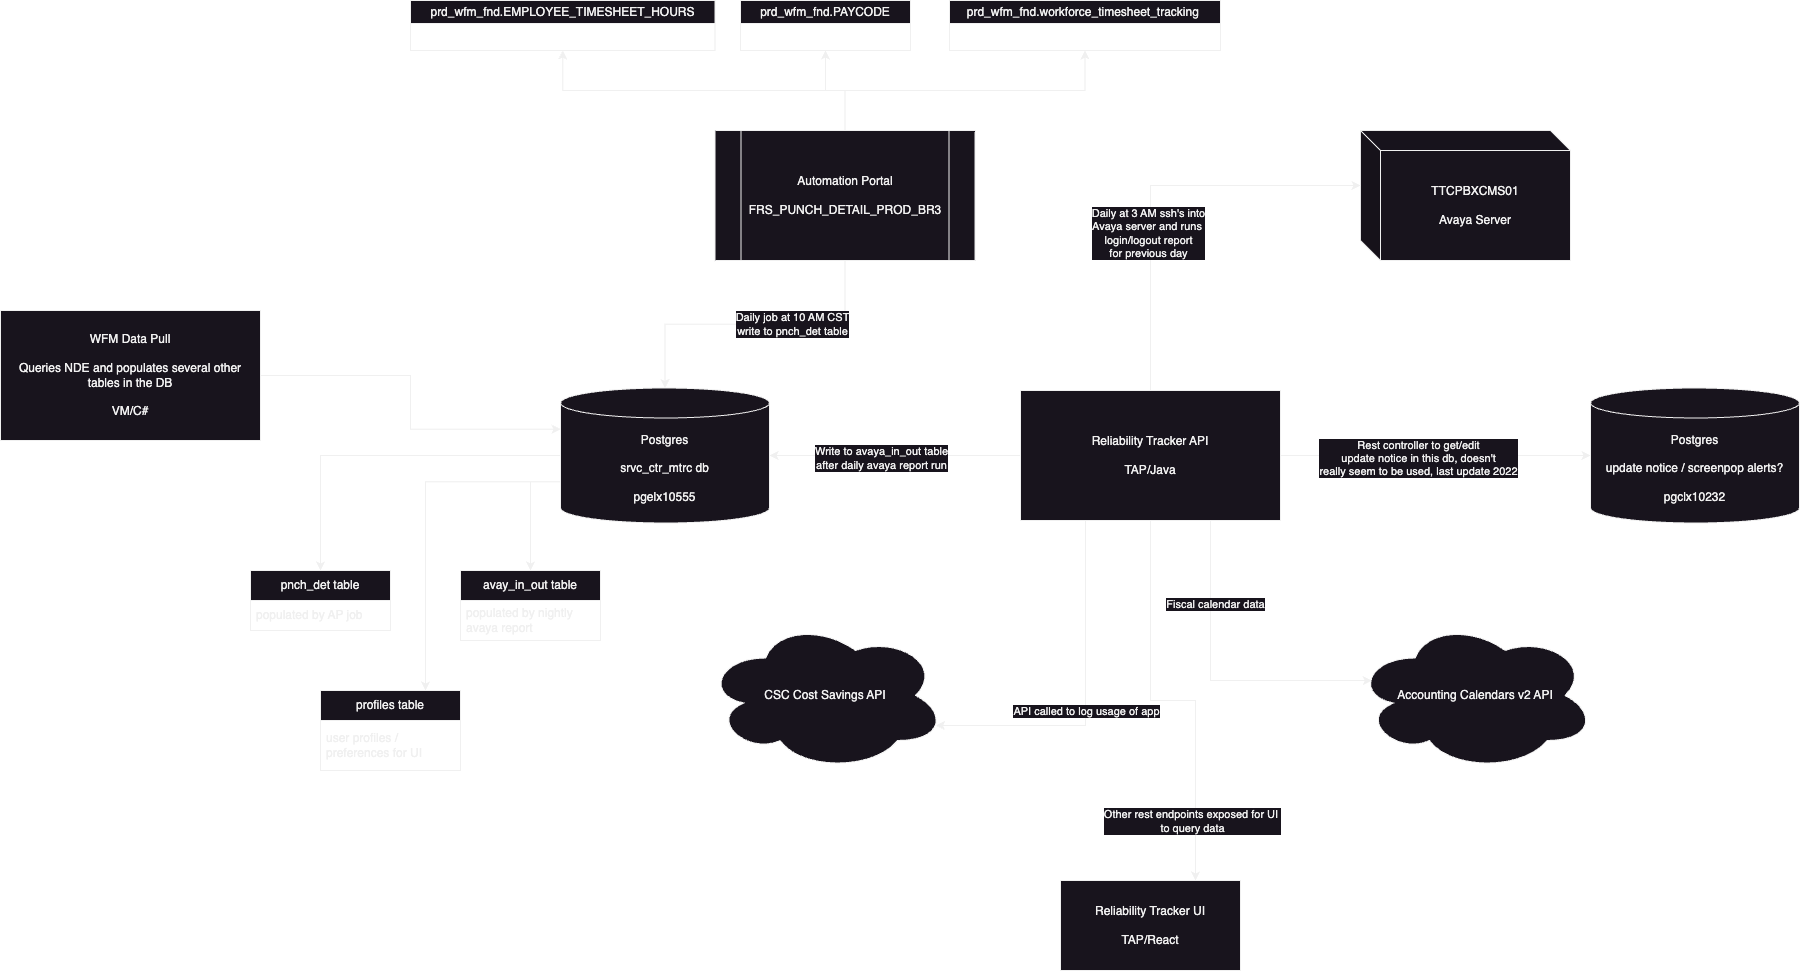

The diagram above was exported from draw.io. Its source (the exported page's mxGraphModel, read from the mxfile embedded in the PNG):
<mxGraphModel dx="3034" dy="1579" grid="1" gridSize="10" guides="1" tooltips="1" connect="1" arrows="1" fold="1" page="0" pageScale="1" pageWidth="850" pageHeight="1100" math="0" shadow="0">
  <root>
    <mxCell id="0" />
    <mxCell id="1" parent="0" />
    <mxCell id="cnOg6EXgVg075GHT7eUA-12" style="edgeStyle=orthogonalEdgeStyle;rounded=0;orthogonalLoop=1;jettySize=auto;html=1;exitX=1;exitY=0.5;exitDx=0;exitDy=0;" parent="1" source="MPmWYReSBp-pL6aIpbx4-1" target="MPmWYReSBp-pL6aIpbx4-10" edge="1">
      <mxGeometry relative="1" as="geometry" />
    </mxCell>
    <mxCell id="cnOg6EXgVg075GHT7eUA-13" value="Rest controller to get/edit&lt;br&gt;update notice in this db, doesn't&lt;br&gt;really seem to be used, last update 2022" style="edgeLabel;html=1;align=center;verticalAlign=middle;resizable=0;points=[];" parent="cnOg6EXgVg075GHT7eUA-12" vertex="1" connectable="0">
      <mxGeometry x="-0.1161" y="-2" relative="1" as="geometry">
        <mxPoint as="offset" />
      </mxGeometry>
    </mxCell>
    <mxCell id="cnOg6EXgVg075GHT7eUA-16" style="edgeStyle=orthogonalEdgeStyle;rounded=0;orthogonalLoop=1;jettySize=auto;html=1;exitX=0.5;exitY=1;exitDx=0;exitDy=0;entryX=0.75;entryY=0;entryDx=0;entryDy=0;" parent="1" source="MPmWYReSBp-pL6aIpbx4-1" target="MPmWYReSBp-pL6aIpbx4-6" edge="1">
      <mxGeometry relative="1" as="geometry" />
    </mxCell>
    <mxCell id="cnOg6EXgVg075GHT7eUA-17" value="Other rest endpoints exposed for UI&amp;nbsp;&lt;br&gt;to query data" style="edgeLabel;html=1;align=center;verticalAlign=middle;resizable=0;points=[];" parent="cnOg6EXgVg075GHT7eUA-16" vertex="1" connectable="0">
      <mxGeometry x="0.7028" y="-4" relative="1" as="geometry">
        <mxPoint as="offset" />
      </mxGeometry>
    </mxCell>
    <mxCell id="MPmWYReSBp-pL6aIpbx4-1" value="Reliability Tracker API&lt;br&gt;&lt;br&gt;TAP/Java" style="rounded=0;whiteSpace=wrap;html=1;" parent="1" vertex="1">
      <mxGeometry x="-200" y="-90" width="260" height="130" as="geometry" />
    </mxCell>
    <mxCell id="MPmWYReSBp-pL6aIpbx4-3" value="TTCPBXCMS01&lt;br style=&quot;border-color: var(--border-color);&quot;&gt;&lt;br style=&quot;border-color: var(--border-color);&quot;&gt;Avaya Server" style="shape=cube;whiteSpace=wrap;html=1;boundedLbl=1;backgroundOutline=1;darkOpacity=0.05;darkOpacity2=0.1;" parent="1" vertex="1">
      <mxGeometry x="140" y="-350" width="210" height="130" as="geometry" />
    </mxCell>
    <mxCell id="cnOg6EXgVg075GHT7eUA-1" style="edgeStyle=orthogonalEdgeStyle;rounded=0;orthogonalLoop=1;jettySize=auto;html=1;exitX=0.5;exitY=0;exitDx=0;exitDy=0;entryX=0.5;entryY=1;entryDx=0;entryDy=0;" parent="1" source="MPmWYReSBp-pL6aIpbx4-4" target="MPmWYReSBp-pL6aIpbx4-7" edge="1">
      <mxGeometry relative="1" as="geometry" />
    </mxCell>
    <mxCell id="cnOg6EXgVg075GHT7eUA-2" style="edgeStyle=orthogonalEdgeStyle;rounded=0;orthogonalLoop=1;jettySize=auto;html=1;exitX=0.5;exitY=0;exitDx=0;exitDy=0;entryX=0.5;entryY=1;entryDx=0;entryDy=0;" parent="1" source="MPmWYReSBp-pL6aIpbx4-4" target="MPmWYReSBp-pL6aIpbx4-8" edge="1">
      <mxGeometry relative="1" as="geometry" />
    </mxCell>
    <mxCell id="cnOg6EXgVg075GHT7eUA-3" style="edgeStyle=orthogonalEdgeStyle;rounded=0;orthogonalLoop=1;jettySize=auto;html=1;exitX=0.5;exitY=0;exitDx=0;exitDy=0;entryX=0.5;entryY=1;entryDx=0;entryDy=0;" parent="1" source="MPmWYReSBp-pL6aIpbx4-4" target="MPmWYReSBp-pL6aIpbx4-9" edge="1">
      <mxGeometry relative="1" as="geometry" />
    </mxCell>
    <mxCell id="MPmWYReSBp-pL6aIpbx4-4" value="Automation Portal&lt;br&gt;&lt;br&gt;FRS_PUNCH_DETAIL_PROD_BR3" style="shape=process;whiteSpace=wrap;html=1;backgroundOutline=1;" parent="1" vertex="1">
      <mxGeometry x="-505.49" y="-350" width="260" height="130" as="geometry" />
    </mxCell>
    <mxCell id="cnOg6EXgVg075GHT7eUA-24" style="edgeStyle=orthogonalEdgeStyle;rounded=0;orthogonalLoop=1;jettySize=auto;html=1;exitX=0;exitY=0.5;exitDx=0;exitDy=0;exitPerimeter=0;entryX=0.5;entryY=0;entryDx=0;entryDy=0;" parent="1" source="MPmWYReSBp-pL6aIpbx4-5" target="cnOg6EXgVg075GHT7eUA-18" edge="1">
      <mxGeometry relative="1" as="geometry" />
    </mxCell>
    <mxCell id="cnOg6EXgVg075GHT7eUA-25" style="edgeStyle=orthogonalEdgeStyle;rounded=0;orthogonalLoop=1;jettySize=auto;html=1;exitX=0;exitY=0;exitDx=0;exitDy=93.75;exitPerimeter=0;entryX=0.5;entryY=0;entryDx=0;entryDy=0;" parent="1" source="MPmWYReSBp-pL6aIpbx4-5" target="cnOg6EXgVg075GHT7eUA-22" edge="1">
      <mxGeometry relative="1" as="geometry" />
    </mxCell>
    <mxCell id="cnOg6EXgVg075GHT7eUA-29" style="edgeStyle=orthogonalEdgeStyle;rounded=0;orthogonalLoop=1;jettySize=auto;html=1;exitX=0;exitY=0;exitDx=0;exitDy=93.75;exitPerimeter=0;entryX=0.75;entryY=0;entryDx=0;entryDy=0;" parent="1" source="MPmWYReSBp-pL6aIpbx4-5" target="cnOg6EXgVg075GHT7eUA-27" edge="1">
      <mxGeometry relative="1" as="geometry" />
    </mxCell>
    <mxCell id="MPmWYReSBp-pL6aIpbx4-5" value="Postgres&lt;br&gt;&lt;br&gt;srvc_ctr_mtrc db&lt;br&gt;&lt;br&gt;pgelx10555" style="shape=cylinder3;whiteSpace=wrap;html=1;boundedLbl=1;backgroundOutline=1;size=15;" parent="1" vertex="1">
      <mxGeometry x="-660" y="-92.5" width="209.03" height="135" as="geometry" />
    </mxCell>
    <mxCell id="MPmWYReSBp-pL6aIpbx4-6" value="Reliability Tracker UI&lt;br&gt;&lt;br&gt;TAP/React" style="rounded=0;whiteSpace=wrap;html=1;" parent="1" vertex="1">
      <mxGeometry x="-160" y="400" width="180" height="90" as="geometry" />
    </mxCell>
    <mxCell id="MPmWYReSBp-pL6aIpbx4-7" value="&lt;div&gt;&lt;span style=&quot;font-weight: normal;&quot;&gt;prd_wfm_fnd.EMPLOYEE_TIMESHEET_HOURS&lt;/span&gt;&lt;/div&gt;" style="swimlane;whiteSpace=wrap;html=1;" parent="1" vertex="1">
      <mxGeometry x="-810" y="-480" width="304.51" height="50" as="geometry" />
    </mxCell>
    <mxCell id="MPmWYReSBp-pL6aIpbx4-8" value="&lt;div&gt;&lt;span style=&quot;font-weight: normal;&quot;&gt;prd_wfm_fnd.PAYCODE&lt;/span&gt;&lt;/div&gt;" style="swimlane;whiteSpace=wrap;html=1;" parent="1" vertex="1">
      <mxGeometry x="-480" y="-480" width="170" height="50" as="geometry" />
    </mxCell>
    <mxCell id="MPmWYReSBp-pL6aIpbx4-9" value="&lt;div&gt;&lt;span style=&quot;font-weight: normal;&quot;&gt;prd_wfm_fnd.workforce_timesheet_tracking&amp;nbsp;&lt;/span&gt;&lt;/div&gt;" style="swimlane;whiteSpace=wrap;html=1;" parent="1" vertex="1">
      <mxGeometry x="-270.97" y="-480" width="270.97" height="50" as="geometry" />
    </mxCell>
    <mxCell id="MPmWYReSBp-pL6aIpbx4-10" value="Postgres&lt;br&gt;&lt;br&gt;update notice / screenpop alerts?&lt;br&gt;&lt;br&gt;pgclx10232" style="shape=cylinder3;whiteSpace=wrap;html=1;boundedLbl=1;backgroundOutline=1;size=15;" parent="1" vertex="1">
      <mxGeometry x="370" y="-92.5" width="209.03" height="135" as="geometry" />
    </mxCell>
    <mxCell id="MPmWYReSBp-pL6aIpbx4-11" value="CSC Cost Savings API" style="ellipse;shape=cloud;whiteSpace=wrap;html=1;" parent="1" vertex="1">
      <mxGeometry x="-515" y="140" width="240" height="150" as="geometry" />
    </mxCell>
    <mxCell id="MPmWYReSBp-pL6aIpbx4-12" value="Accounting Calendars v2 API" style="ellipse;shape=cloud;whiteSpace=wrap;html=1;" parent="1" vertex="1">
      <mxGeometry x="134.50999999999996" y="140" width="240" height="150" as="geometry" />
    </mxCell>
    <mxCell id="cnOg6EXgVg075GHT7eUA-4" style="edgeStyle=orthogonalEdgeStyle;rounded=0;orthogonalLoop=1;jettySize=auto;html=1;exitX=0.5;exitY=1;exitDx=0;exitDy=0;entryX=0.5;entryY=0;entryDx=0;entryDy=0;entryPerimeter=0;" parent="1" source="MPmWYReSBp-pL6aIpbx4-4" target="MPmWYReSBp-pL6aIpbx4-5" edge="1">
      <mxGeometry relative="1" as="geometry" />
    </mxCell>
    <mxCell id="cnOg6EXgVg075GHT7eUA-5" value="Daily job at 10 AM CST&lt;br&gt;write to pnch_det table" style="edgeLabel;html=1;align=center;verticalAlign=middle;resizable=0;points=[];" parent="cnOg6EXgVg075GHT7eUA-4" vertex="1" connectable="0">
      <mxGeometry x="-0.2406" relative="1" as="geometry">
        <mxPoint as="offset" />
      </mxGeometry>
    </mxCell>
    <mxCell id="cnOg6EXgVg075GHT7eUA-6" style="edgeStyle=orthogonalEdgeStyle;rounded=0;orthogonalLoop=1;jettySize=auto;html=1;exitX=0.5;exitY=1;exitDx=0;exitDy=0;entryX=0.07;entryY=0.4;entryDx=0;entryDy=0;entryPerimeter=0;" parent="1" target="MPmWYReSBp-pL6aIpbx4-12" edge="1">
      <mxGeometry relative="1" as="geometry">
        <mxPoint x="-10" y="40" as="sourcePoint" />
        <mxPoint x="211.30999999999995" y="200" as="targetPoint" />
        <Array as="points">
          <mxPoint x="-10" y="200" />
        </Array>
      </mxGeometry>
    </mxCell>
    <mxCell id="cnOg6EXgVg075GHT7eUA-7" value="Fiscal calendar data" style="edgeLabel;html=1;align=center;verticalAlign=middle;resizable=0;points=[];" parent="cnOg6EXgVg075GHT7eUA-6" vertex="1" connectable="0">
      <mxGeometry x="-0.4817" y="4" relative="1" as="geometry">
        <mxPoint as="offset" />
      </mxGeometry>
    </mxCell>
    <mxCell id="cnOg6EXgVg075GHT7eUA-8" style="edgeStyle=orthogonalEdgeStyle;rounded=0;orthogonalLoop=1;jettySize=auto;html=1;exitX=0.5;exitY=0;exitDx=0;exitDy=0;entryX=0;entryY=0;entryDx=0;entryDy=55;entryPerimeter=0;" parent="1" source="MPmWYReSBp-pL6aIpbx4-1" target="MPmWYReSBp-pL6aIpbx4-3" edge="1">
      <mxGeometry relative="1" as="geometry" />
    </mxCell>
    <mxCell id="cnOg6EXgVg075GHT7eUA-9" value="Daily at 3 AM ssh's into&lt;br&gt;Avaya server and runs&amp;nbsp;&lt;br&gt;login/logout report&lt;br&gt;for previous day" style="edgeLabel;html=1;align=center;verticalAlign=middle;resizable=0;points=[];" parent="cnOg6EXgVg075GHT7eUA-8" vertex="1" connectable="0">
      <mxGeometry x="-0.2377" y="3" relative="1" as="geometry">
        <mxPoint as="offset" />
      </mxGeometry>
    </mxCell>
    <mxCell id="cnOg6EXgVg075GHT7eUA-10" style="edgeStyle=orthogonalEdgeStyle;rounded=0;orthogonalLoop=1;jettySize=auto;html=1;exitX=0;exitY=0.5;exitDx=0;exitDy=0;entryX=1;entryY=0.5;entryDx=0;entryDy=0;entryPerimeter=0;" parent="1" source="MPmWYReSBp-pL6aIpbx4-1" target="MPmWYReSBp-pL6aIpbx4-5" edge="1">
      <mxGeometry relative="1" as="geometry" />
    </mxCell>
    <mxCell id="cnOg6EXgVg075GHT7eUA-11" value="Write to avaya_in_out table&lt;br&gt;after daily avaya report run" style="edgeLabel;html=1;align=center;verticalAlign=middle;resizable=0;points=[];" parent="cnOg6EXgVg075GHT7eUA-10" vertex="1" connectable="0">
      <mxGeometry x="0.1156" y="2" relative="1" as="geometry">
        <mxPoint as="offset" />
      </mxGeometry>
    </mxCell>
    <mxCell id="cnOg6EXgVg075GHT7eUA-14" style="edgeStyle=orthogonalEdgeStyle;rounded=0;orthogonalLoop=1;jettySize=auto;html=1;exitX=0.25;exitY=1;exitDx=0;exitDy=0;entryX=0.96;entryY=0.7;entryDx=0;entryDy=0;entryPerimeter=0;" parent="1" source="MPmWYReSBp-pL6aIpbx4-1" target="MPmWYReSBp-pL6aIpbx4-11" edge="1">
      <mxGeometry relative="1" as="geometry">
        <Array as="points">
          <mxPoint x="-135" y="245" />
        </Array>
      </mxGeometry>
    </mxCell>
    <mxCell id="cnOg6EXgVg075GHT7eUA-15" value="API called to log usage of app" style="edgeLabel;html=1;align=center;verticalAlign=middle;resizable=0;points=[];" parent="cnOg6EXgVg075GHT7eUA-14" vertex="1" connectable="0">
      <mxGeometry x="-0.0422" y="-2" relative="1" as="geometry">
        <mxPoint x="2" y="20" as="offset" />
      </mxGeometry>
    </mxCell>
    <mxCell id="cnOg6EXgVg075GHT7eUA-18" value="pnch_det table" style="swimlane;fontStyle=0;childLayout=stackLayout;horizontal=1;startSize=30;horizontalStack=0;resizeParent=1;resizeParentMax=0;resizeLast=0;collapsible=1;marginBottom=0;whiteSpace=wrap;html=1;" parent="1" vertex="1">
      <mxGeometry x="-970" y="90" width="140" height="60" as="geometry" />
    </mxCell>
    <mxCell id="cnOg6EXgVg075GHT7eUA-19" value="populated by AP job" style="text;strokeColor=none;fillColor=none;align=left;verticalAlign=middle;spacingLeft=4;spacingRight=4;overflow=hidden;points=[[0,0.5],[1,0.5]];portConstraint=eastwest;rotatable=0;whiteSpace=wrap;html=1;" parent="cnOg6EXgVg075GHT7eUA-18" vertex="1">
      <mxGeometry y="30" width="140" height="30" as="geometry" />
    </mxCell>
    <mxCell id="cnOg6EXgVg075GHT7eUA-22" value="avay_in_out table" style="swimlane;fontStyle=0;childLayout=stackLayout;horizontal=1;startSize=30;horizontalStack=0;resizeParent=1;resizeParentMax=0;resizeLast=0;collapsible=1;marginBottom=0;whiteSpace=wrap;html=1;" parent="1" vertex="1">
      <mxGeometry x="-760" y="90" width="140" height="70" as="geometry" />
    </mxCell>
    <mxCell id="cnOg6EXgVg075GHT7eUA-23" value="populated by nightly avaya report" style="text;strokeColor=none;fillColor=none;align=left;verticalAlign=middle;spacingLeft=4;spacingRight=4;overflow=hidden;points=[[0,0.5],[1,0.5]];portConstraint=eastwest;rotatable=0;whiteSpace=wrap;html=1;" parent="cnOg6EXgVg075GHT7eUA-22" vertex="1">
      <mxGeometry y="30" width="140" height="40" as="geometry" />
    </mxCell>
    <mxCell id="cnOg6EXgVg075GHT7eUA-27" value="profiles table" style="swimlane;fontStyle=0;childLayout=stackLayout;horizontal=1;startSize=30;horizontalStack=0;resizeParent=1;resizeParentMax=0;resizeLast=0;collapsible=1;marginBottom=0;whiteSpace=wrap;html=1;" parent="1" vertex="1">
      <mxGeometry x="-900" y="210" width="140" height="80" as="geometry" />
    </mxCell>
    <mxCell id="cnOg6EXgVg075GHT7eUA-28" value="user profiles / preferences for UI" style="text;strokeColor=none;fillColor=none;align=left;verticalAlign=middle;spacingLeft=4;spacingRight=4;overflow=hidden;points=[[0,0.5],[1,0.5]];portConstraint=eastwest;rotatable=0;whiteSpace=wrap;html=1;" parent="cnOg6EXgVg075GHT7eUA-27" vertex="1">
      <mxGeometry y="30" width="140" height="50" as="geometry" />
    </mxCell>
    <mxCell id="qa2FIK6slM8tOVRIkRDn-1" value="WFM Data Pull&lt;br&gt;&lt;br&gt;Queries NDE and populates several other&lt;br&gt;tables in the DB&lt;br&gt;&lt;br&gt;VM/C#" style="rounded=0;whiteSpace=wrap;html=1;" parent="1" vertex="1">
      <mxGeometry x="-1220" y="-170" width="260" height="130" as="geometry" />
    </mxCell>
    <mxCell id="qa2FIK6slM8tOVRIkRDn-2" style="edgeStyle=orthogonalEdgeStyle;rounded=0;orthogonalLoop=1;jettySize=auto;html=1;exitX=1;exitY=0.5;exitDx=0;exitDy=0;entryX=0;entryY=0;entryDx=0;entryDy=41.25;entryPerimeter=0;" parent="1" source="qa2FIK6slM8tOVRIkRDn-1" target="MPmWYReSBp-pL6aIpbx4-5" edge="1">
      <mxGeometry relative="1" as="geometry" />
    </mxCell>
  </root>
</mxGraphModel>